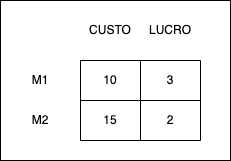

The diagram above was exported from draw.io. Its source (the exported page's mxGraphModel, read from the mxfile embedded in the PNG):
<mxGraphModel dx="778" dy="999" grid="1" gridSize="10" guides="1" tooltips="1" connect="1" arrows="1" fold="1" page="1" pageScale="1" pageWidth="850" pageHeight="1100" math="0" shadow="0">
  <root>
    <mxCell id="0" />
    <mxCell id="1" parent="0" />
    <mxCell id="F8xaW_UpHw2Yg6GmK68X-43" value="" style="rounded=0;whiteSpace=wrap;html=1;" parent="1" vertex="1">
      <mxGeometry x="260" y="310" width="230" height="160" as="geometry" />
    </mxCell>
    <mxCell id="F8xaW_UpHw2Yg6GmK68X-1" value="" style="shape=table;startSize=0;container=1;collapsible=0;childLayout=tableLayout;" parent="1" vertex="1">
      <mxGeometry x="340" y="370" width="120" height="80" as="geometry" />
    </mxCell>
    <mxCell id="F8xaW_UpHw2Yg6GmK68X-2" value="" style="shape=tableRow;horizontal=0;startSize=0;swimlaneHead=0;swimlaneBody=0;strokeColor=inherit;top=0;left=0;bottom=0;right=0;collapsible=0;dropTarget=0;fillColor=none;points=[[0,0.5],[1,0.5]];portConstraint=eastwest;" parent="F8xaW_UpHw2Yg6GmK68X-1" vertex="1">
      <mxGeometry width="120" height="40" as="geometry" />
    </mxCell>
    <mxCell id="F8xaW_UpHw2Yg6GmK68X-3" value="10" style="shape=partialRectangle;html=1;whiteSpace=wrap;connectable=0;strokeColor=inherit;overflow=hidden;fillColor=none;top=0;left=0;bottom=0;right=0;pointerEvents=1;" parent="F8xaW_UpHw2Yg6GmK68X-2" vertex="1">
      <mxGeometry width="60" height="40" as="geometry">
        <mxRectangle width="60" height="40" as="alternateBounds" />
      </mxGeometry>
    </mxCell>
    <mxCell id="F8xaW_UpHw2Yg6GmK68X-4" value="3" style="shape=partialRectangle;html=1;whiteSpace=wrap;connectable=0;strokeColor=inherit;overflow=hidden;fillColor=none;top=0;left=0;bottom=0;right=0;pointerEvents=1;" parent="F8xaW_UpHw2Yg6GmK68X-2" vertex="1">
      <mxGeometry x="60" width="60" height="40" as="geometry">
        <mxRectangle width="60" height="40" as="alternateBounds" />
      </mxGeometry>
    </mxCell>
    <mxCell id="F8xaW_UpHw2Yg6GmK68X-5" value="" style="shape=tableRow;horizontal=0;startSize=0;swimlaneHead=0;swimlaneBody=0;strokeColor=inherit;top=0;left=0;bottom=0;right=0;collapsible=0;dropTarget=0;fillColor=none;points=[[0,0.5],[1,0.5]];portConstraint=eastwest;" parent="F8xaW_UpHw2Yg6GmK68X-1" vertex="1">
      <mxGeometry y="40" width="120" height="40" as="geometry" />
    </mxCell>
    <mxCell id="F8xaW_UpHw2Yg6GmK68X-6" value="15" style="shape=partialRectangle;html=1;whiteSpace=wrap;connectable=0;strokeColor=inherit;overflow=hidden;fillColor=none;top=0;left=0;bottom=0;right=0;pointerEvents=1;" parent="F8xaW_UpHw2Yg6GmK68X-5" vertex="1">
      <mxGeometry width="60" height="40" as="geometry">
        <mxRectangle width="60" height="40" as="alternateBounds" />
      </mxGeometry>
    </mxCell>
    <mxCell id="F8xaW_UpHw2Yg6GmK68X-7" value="2" style="shape=partialRectangle;html=1;whiteSpace=wrap;connectable=0;strokeColor=inherit;overflow=hidden;fillColor=none;top=0;left=0;bottom=0;right=0;pointerEvents=1;" parent="F8xaW_UpHw2Yg6GmK68X-5" vertex="1">
      <mxGeometry x="60" width="60" height="40" as="geometry">
        <mxRectangle width="60" height="40" as="alternateBounds" />
      </mxGeometry>
    </mxCell>
    <mxCell id="F8xaW_UpHw2Yg6GmK68X-23" value="" style="shape=table;startSize=0;container=1;collapsible=0;childLayout=tableLayout;strokeColor=#FFFFFF;" parent="1" vertex="1">
      <mxGeometry x="270" y="370" width="60" height="80" as="geometry" />
    </mxCell>
    <mxCell id="F8xaW_UpHw2Yg6GmK68X-24" value="" style="shape=tableRow;horizontal=0;startSize=0;swimlaneHead=0;swimlaneBody=0;strokeColor=inherit;top=0;left=0;bottom=0;right=0;collapsible=0;dropTarget=0;fillColor=none;points=[[0,0.5],[1,0.5]];portConstraint=eastwest;" parent="F8xaW_UpHw2Yg6GmK68X-23" vertex="1">
      <mxGeometry width="60" height="40" as="geometry" />
    </mxCell>
    <mxCell id="F8xaW_UpHw2Yg6GmK68X-25" value="M1" style="shape=partialRectangle;html=1;whiteSpace=wrap;connectable=0;strokeColor=inherit;overflow=hidden;fillColor=none;top=0;left=0;bottom=0;right=0;pointerEvents=1;" parent="F8xaW_UpHw2Yg6GmK68X-24" vertex="1">
      <mxGeometry width="60" height="40" as="geometry">
        <mxRectangle width="60" height="40" as="alternateBounds" />
      </mxGeometry>
    </mxCell>
    <mxCell id="F8xaW_UpHw2Yg6GmK68X-26" value="" style="shape=tableRow;horizontal=0;startSize=0;swimlaneHead=0;swimlaneBody=0;strokeColor=#FFFFFF;top=0;left=0;bottom=0;right=0;collapsible=0;dropTarget=0;fillColor=none;points=[[0,0.5],[1,0.5]];portConstraint=eastwest;" parent="F8xaW_UpHw2Yg6GmK68X-23" vertex="1">
      <mxGeometry y="40" width="60" height="40" as="geometry" />
    </mxCell>
    <mxCell id="F8xaW_UpHw2Yg6GmK68X-27" value="M2" style="shape=partialRectangle;html=1;whiteSpace=wrap;connectable=0;strokeColor=inherit;overflow=hidden;fillColor=none;top=0;left=0;bottom=0;right=0;pointerEvents=1;" parent="F8xaW_UpHw2Yg6GmK68X-26" vertex="1">
      <mxGeometry width="60" height="40" as="geometry">
        <mxRectangle width="60" height="40" as="alternateBounds" />
      </mxGeometry>
    </mxCell>
    <mxCell id="F8xaW_UpHw2Yg6GmK68X-38" value="" style="shape=table;startSize=0;container=1;collapsible=0;childLayout=tableLayout;strokeColor=#FFFFFF;" parent="1" vertex="1">
      <mxGeometry x="340" y="320" width="120" height="40" as="geometry" />
    </mxCell>
    <mxCell id="F8xaW_UpHw2Yg6GmK68X-39" value="" style="shape=tableRow;horizontal=0;startSize=0;swimlaneHead=0;swimlaneBody=0;strokeColor=#FFFFFF;top=0;left=0;bottom=0;right=0;collapsible=0;dropTarget=0;fillColor=none;points=[[0,0.5],[1,0.5]];portConstraint=eastwest;" parent="F8xaW_UpHw2Yg6GmK68X-38" vertex="1">
      <mxGeometry width="120" height="40" as="geometry" />
    </mxCell>
    <mxCell id="F8xaW_UpHw2Yg6GmK68X-40" value="CUSTO" style="shape=partialRectangle;html=1;whiteSpace=wrap;connectable=0;strokeColor=inherit;overflow=hidden;fillColor=none;top=0;left=0;bottom=0;right=0;pointerEvents=1;" parent="F8xaW_UpHw2Yg6GmK68X-39" vertex="1">
      <mxGeometry width="60" height="40" as="geometry">
        <mxRectangle width="60" height="40" as="alternateBounds" />
      </mxGeometry>
    </mxCell>
    <mxCell id="F8xaW_UpHw2Yg6GmK68X-41" value="LUCRO" style="shape=partialRectangle;html=1;whiteSpace=wrap;connectable=0;strokeColor=inherit;overflow=hidden;fillColor=none;top=0;left=0;bottom=0;right=0;pointerEvents=1;" parent="F8xaW_UpHw2Yg6GmK68X-39" vertex="1">
      <mxGeometry x="60" width="60" height="40" as="geometry">
        <mxRectangle width="60" height="40" as="alternateBounds" />
      </mxGeometry>
    </mxCell>
  </root>
</mxGraphModel>